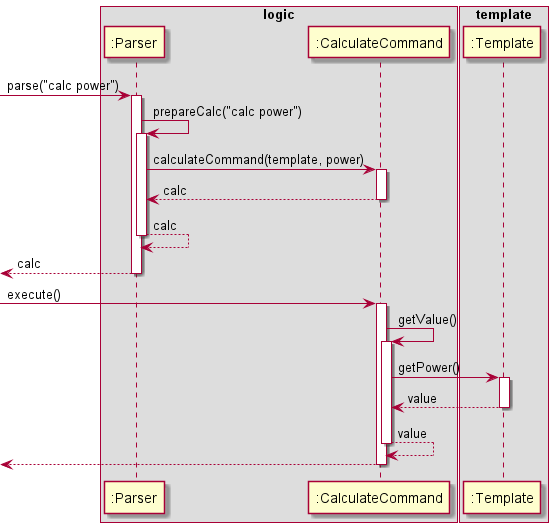

The diagram above was rendered by PlantUML. Its source (embedded in the PNG):
@startuml

box logic
participant ":Parser" as Parser
participant ":CalculateCommand" as CalculateCommand
end box

box template
participant ":Template" as Template
end box

[-> Parser : parse("calc power")
activate Parser

Parser -> Parser : prepareCalc("calc power")
activate Parser

Parser -> CalculateCommand : calculateCommand(template, power)
activate CalculateCommand

Parser <-- CalculateCommand : calc
deactivate CalculateCommand

Parser <-- Parser: calc
deactivate Parser

[<-- Parser : calc
deactivate Parser

[->CalculateCommand : execute()
activate CalculateCommand

CalculateCommand -> CalculateCommand : getValue()
activate CalculateCommand

CalculateCommand -> Template : getPower()
activate Template

CalculateCommand <-- Template : value
deactivate Template

CalculateCommand <-- CalculateCommand : value
deactivate CalculateCommand

[<-- CalculateCommand
deactivate CalculateCommand

@enduml